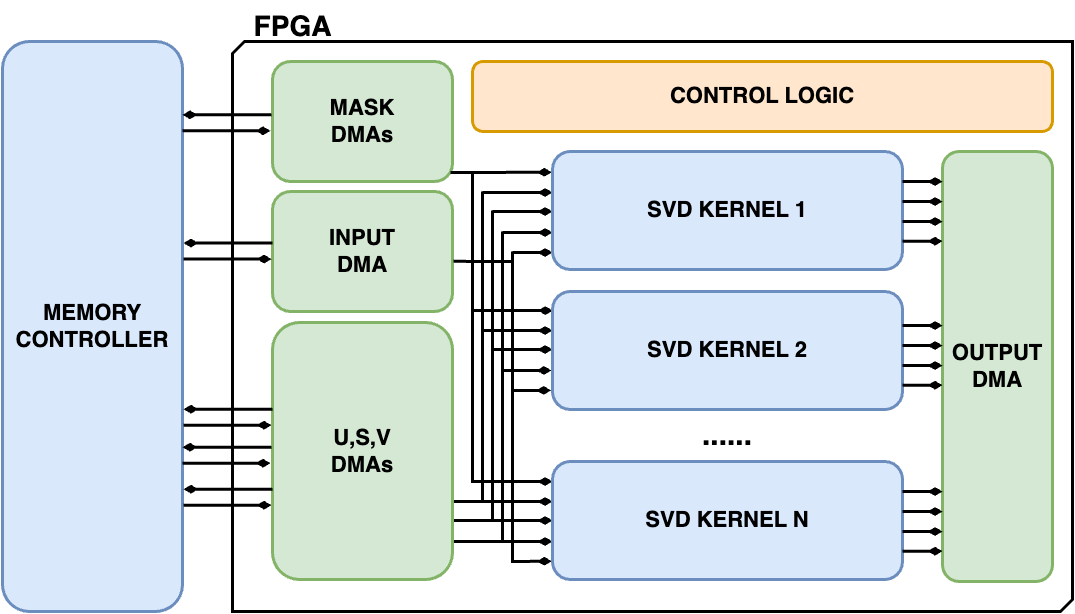

The diagram above was exported from draw.io. Its source (the exported page's mxGraphModel, read from the mxfile embedded in the PNG):
<mxGraphModel dx="1687" dy="839" grid="1" gridSize="10" guides="1" tooltips="1" connect="1" arrows="1" fold="1" page="1" pageScale="1" pageWidth="1169" pageHeight="827" math="0" shadow="0">
  <root>
    <mxCell id="0" />
    <mxCell id="1" parent="0" />
    <mxCell id="tBjsUKeXzVrl9VEg1bV6-50" value="" style="verticalLabelPosition=bottom;verticalAlign=top;html=1;shape=mxgraph.basic.diag_snip_rect;dx=6;whiteSpace=wrap;strokeWidth=3;" vertex="1" parent="1">
      <mxGeometry x="280" y="130" width="840" height="570" as="geometry" />
    </mxCell>
    <mxCell id="tBjsUKeXzVrl9VEg1bV6-4" value="&lt;b style=&quot;font-size: 22px;&quot;&gt;MEMORY&lt;br&gt;CONTROLLER&lt;/b&gt;" style="rounded=1;whiteSpace=wrap;html=1;fillColor=#dae8fc;strokeColor=#6c8ebf;strokeWidth=3;" vertex="1" parent="1">
      <mxGeometry x="50" y="130" width="180" height="570" as="geometry" />
    </mxCell>
    <mxCell id="tBjsUKeXzVrl9VEg1bV6-5" value="&lt;b&gt;&lt;font style=&quot;font-size: 28px;&quot;&gt;FPGA&lt;/font&gt;&lt;/b&gt;" style="text;html=1;align=center;verticalAlign=middle;resizable=0;points=[];autosize=1;strokeColor=none;fillColor=none;" vertex="1" parent="1">
      <mxGeometry x="290" y="90" width="100" height="50" as="geometry" />
    </mxCell>
    <mxCell id="tBjsUKeXzVrl9VEg1bV6-6" value="&lt;b style=&quot;font-size: 22px;&quot;&gt;MASK&lt;br&gt;DMAs&lt;/b&gt;" style="rounded=1;whiteSpace=wrap;html=1;strokeWidth=3;fillColor=#d5e8d4;strokeColor=#82b366;" vertex="1" parent="1">
      <mxGeometry x="320" y="150" width="180" height="120" as="geometry" />
    </mxCell>
    <mxCell id="tBjsUKeXzVrl9VEg1bV6-7" value="&lt;b&gt;&lt;font style=&quot;font-size: 22px;&quot;&gt;CONTROL LOGIC&lt;/font&gt;&lt;/b&gt;" style="rounded=1;whiteSpace=wrap;html=1;strokeWidth=3;fillColor=#ffe6cc;strokeColor=#d79b00;" vertex="1" parent="1">
      <mxGeometry x="520" y="150" width="580" height="70" as="geometry" />
    </mxCell>
    <mxCell id="tBjsUKeXzVrl9VEg1bV6-23" value="" style="endArrow=diamondThin;startArrow=none;html=1;rounded=0;entryX=-0.002;entryY=0.176;entryDx=0;entryDy=0;entryPerimeter=0;strokeWidth=3;endFill=1;startFill=0;exitX=0.989;exitY=0.925;exitDx=0;exitDy=0;exitPerimeter=0;" edge="1" parent="1" source="tBjsUKeXzVrl9VEg1bV6-6" target="tBjsUKeXzVrl9VEg1bV6-14">
      <mxGeometry width="50" height="50" relative="1" as="geometry">
        <mxPoint x="510" y="261" as="sourcePoint" />
        <mxPoint x="593" y="260" as="targetPoint" />
      </mxGeometry>
    </mxCell>
    <mxCell id="tBjsUKeXzVrl9VEg1bV6-24" value="" style="endArrow=diamondThin;startArrow=none;html=1;rounded=0;entryX=0.001;entryY=0.162;entryDx=0;entryDy=0;strokeWidth=3;endFill=1;startFill=0;entryPerimeter=0;" edge="1" parent="1" target="tBjsUKeXzVrl9VEg1bV6-18">
      <mxGeometry width="50" height="50" relative="1" as="geometry">
        <mxPoint x="520" y="260" as="sourcePoint" />
        <mxPoint x="609" y="271" as="targetPoint" />
        <Array as="points">
          <mxPoint x="520" y="399" />
        </Array>
      </mxGeometry>
    </mxCell>
    <mxCell id="tBjsUKeXzVrl9VEg1bV6-30" value="" style="endArrow=diamondThin;startArrow=none;html=1;rounded=0;strokeWidth=3;endFill=1;startFill=0;" edge="1" parent="1">
      <mxGeometry width="50" height="50" relative="1" as="geometry">
        <mxPoint x="530" y="281" as="sourcePoint" />
        <mxPoint x="600" y="281" as="targetPoint" />
      </mxGeometry>
    </mxCell>
    <mxCell id="tBjsUKeXzVrl9VEg1bV6-31" value="" style="endArrow=diamondThin;startArrow=none;html=1;rounded=0;strokeWidth=3;endFill=1;startFill=0;" edge="1" parent="1">
      <mxGeometry width="50" height="50" relative="1" as="geometry">
        <mxPoint x="530" y="280" as="sourcePoint" />
        <mxPoint x="600" y="419" as="targetPoint" />
        <Array as="points">
          <mxPoint x="530" y="419" />
        </Array>
      </mxGeometry>
    </mxCell>
    <mxCell id="tBjsUKeXzVrl9VEg1bV6-33" value="" style="endArrow=diamondThin;startArrow=none;html=1;rounded=0;strokeWidth=3;endFill=1;startFill=0;" edge="1" parent="1">
      <mxGeometry width="50" height="50" relative="1" as="geometry">
        <mxPoint x="540" y="300" as="sourcePoint" />
        <mxPoint x="600" y="300" as="targetPoint" />
      </mxGeometry>
    </mxCell>
    <mxCell id="tBjsUKeXzVrl9VEg1bV6-34" value="" style="endArrow=diamondThin;startArrow=none;html=1;rounded=0;strokeWidth=3;endFill=1;startFill=0;" edge="1" parent="1">
      <mxGeometry width="50" height="50" relative="1" as="geometry">
        <mxPoint x="540" y="299" as="sourcePoint" />
        <mxPoint x="600" y="438" as="targetPoint" />
        <Array as="points">
          <mxPoint x="540" y="438" />
        </Array>
      </mxGeometry>
    </mxCell>
    <mxCell id="tBjsUKeXzVrl9VEg1bV6-36" value="" style="endArrow=diamondThin;startArrow=none;html=1;rounded=0;strokeWidth=3;endFill=1;startFill=0;" edge="1" parent="1">
      <mxGeometry width="50" height="50" relative="1" as="geometry">
        <mxPoint x="550" y="321" as="sourcePoint" />
        <mxPoint x="600" y="321" as="targetPoint" />
      </mxGeometry>
    </mxCell>
    <mxCell id="tBjsUKeXzVrl9VEg1bV6-37" value="" style="endArrow=diamondThin;startArrow=none;html=1;rounded=0;strokeWidth=3;endFill=1;startFill=0;entryX=-0.003;entryY=0.669;entryDx=0;entryDy=0;entryPerimeter=0;" edge="1" parent="1" target="tBjsUKeXzVrl9VEg1bV6-18">
      <mxGeometry width="50" height="50" relative="1" as="geometry">
        <mxPoint x="550" y="320" as="sourcePoint" />
        <mxPoint x="600" y="460" as="targetPoint" />
        <Array as="points">
          <mxPoint x="550" y="459" />
        </Array>
      </mxGeometry>
    </mxCell>
    <mxCell id="tBjsUKeXzVrl9VEg1bV6-44" value="" style="endArrow=none;html=1;rounded=0;strokeWidth=3;exitX=0.999;exitY=0.696;exitDx=0;exitDy=0;exitPerimeter=0;" edge="1" parent="1" source="tBjsUKeXzVrl9VEg1bV6-52">
      <mxGeometry width="50" height="50" relative="1" as="geometry">
        <mxPoint x="499.81999999999994" y="616.2760000000001" as="sourcePoint" />
        <mxPoint x="530" y="590" as="targetPoint" />
      </mxGeometry>
    </mxCell>
    <mxCell id="tBjsUKeXzVrl9VEg1bV6-45" value="" style="endArrow=none;html=1;rounded=0;strokeWidth=3;exitX=1.008;exitY=0.77;exitDx=0;exitDy=0;exitPerimeter=0;" edge="1" parent="1" source="tBjsUKeXzVrl9VEg1bV6-52">
      <mxGeometry width="50" height="50" relative="1" as="geometry">
        <mxPoint x="499.28" y="630.1760000000002" as="sourcePoint" />
        <mxPoint x="540" y="609" as="targetPoint" />
      </mxGeometry>
    </mxCell>
    <mxCell id="tBjsUKeXzVrl9VEg1bV6-46" value="" style="endArrow=none;html=1;rounded=0;strokeWidth=3;exitX=1.003;exitY=0.852;exitDx=0;exitDy=0;exitPerimeter=0;" edge="1" parent="1" source="tBjsUKeXzVrl9VEg1bV6-52">
      <mxGeometry width="50" height="50" relative="1" as="geometry">
        <mxPoint x="499.6399999999999" y="645.4660000000001" as="sourcePoint" />
        <mxPoint x="550" y="630" as="targetPoint" />
      </mxGeometry>
    </mxCell>
    <mxCell id="tBjsUKeXzVrl9VEg1bV6-51" value="&lt;b style=&quot;font-size: 22px;&quot;&gt;INPUT&lt;br&gt;DMA&lt;/b&gt;" style="rounded=1;whiteSpace=wrap;html=1;strokeWidth=3;fillColor=#d5e8d4;strokeColor=#82b366;" vertex="1" parent="1">
      <mxGeometry x="320" y="280" width="180" height="120" as="geometry" />
    </mxCell>
    <mxCell id="tBjsUKeXzVrl9VEg1bV6-52" value="&lt;b style=&quot;font-size: 22px;&quot;&gt;U,S,V&lt;br&gt;DMAs&lt;/b&gt;" style="rounded=1;whiteSpace=wrap;html=1;strokeWidth=3;fillColor=#d5e8d4;strokeColor=#82b366;" vertex="1" parent="1">
      <mxGeometry x="320" y="411" width="180" height="257" as="geometry" />
    </mxCell>
    <mxCell id="tBjsUKeXzVrl9VEg1bV6-54" value="" style="endArrow=diamondThin;startArrow=none;html=1;rounded=0;strokeWidth=3;endFill=1;startFill=0;" edge="1" parent="1">
      <mxGeometry width="50" height="50" relative="1" as="geometry">
        <mxPoint x="560" y="341" as="sourcePoint" />
        <mxPoint x="600" y="341" as="targetPoint" />
      </mxGeometry>
    </mxCell>
    <mxCell id="tBjsUKeXzVrl9VEg1bV6-55" value="" style="endArrow=diamondThin;startArrow=none;html=1;rounded=0;strokeWidth=3;endFill=1;startFill=0;entryX=-0.004;entryY=0.838;entryDx=0;entryDy=0;entryPerimeter=0;" edge="1" parent="1" target="tBjsUKeXzVrl9VEg1bV6-18">
      <mxGeometry width="50" height="50" relative="1" as="geometry">
        <mxPoint x="560" y="340" as="sourcePoint" />
        <mxPoint x="590" y="479" as="targetPoint" />
        <Array as="points">
          <mxPoint x="560" y="479" />
        </Array>
      </mxGeometry>
    </mxCell>
    <mxCell id="tBjsUKeXzVrl9VEg1bV6-56" value="" style="endArrow=diamondThin;startArrow=none;html=1;rounded=0;strokeWidth=3;endFill=1;startFill=0;entryX=-0.002;entryY=0.845;entryDx=0;entryDy=0;entryPerimeter=0;" edge="1" parent="1" target="tBjsUKeXzVrl9VEg1bV6-19">
      <mxGeometry width="50" height="50" relative="1" as="geometry">
        <mxPoint x="560" y="480" as="sourcePoint" />
        <mxPoint x="590" y="650" as="targetPoint" />
        <Array as="points">
          <mxPoint x="560" y="650" />
        </Array>
      </mxGeometry>
    </mxCell>
    <mxCell id="tBjsUKeXzVrl9VEg1bV6-25" value="" style="endArrow=diamondThin;startArrow=none;html=1;rounded=0;strokeWidth=3;endFill=1;startFill=0;" edge="1" parent="1">
      <mxGeometry width="50" height="50" relative="1" as="geometry">
        <mxPoint x="520" y="400" as="sourcePoint" />
        <mxPoint x="600" y="570" as="targetPoint" />
        <Array as="points">
          <mxPoint x="520" y="570" />
        </Array>
      </mxGeometry>
    </mxCell>
    <mxCell id="tBjsUKeXzVrl9VEg1bV6-32" value="" style="endArrow=diamondThin;startArrow=none;html=1;rounded=0;strokeWidth=3;endFill=1;startFill=0;" edge="1" parent="1">
      <mxGeometry width="50" height="50" relative="1" as="geometry">
        <mxPoint x="530" y="420" as="sourcePoint" />
        <mxPoint x="600" y="590" as="targetPoint" />
        <Array as="points">
          <mxPoint x="530" y="590" />
        </Array>
      </mxGeometry>
    </mxCell>
    <mxCell id="tBjsUKeXzVrl9VEg1bV6-35" value="" style="endArrow=diamondThin;startArrow=none;html=1;rounded=0;strokeWidth=3;endFill=1;startFill=0;" edge="1" parent="1">
      <mxGeometry width="50" height="50" relative="1" as="geometry">
        <mxPoint x="540" y="439" as="sourcePoint" />
        <mxPoint x="600" y="609" as="targetPoint" />
        <Array as="points">
          <mxPoint x="540" y="609" />
        </Array>
      </mxGeometry>
    </mxCell>
    <mxCell id="tBjsUKeXzVrl9VEg1bV6-38" value="" style="endArrow=diamondThin;startArrow=none;html=1;rounded=0;strokeWidth=3;endFill=1;startFill=0;" edge="1" parent="1">
      <mxGeometry width="50" height="50" relative="1" as="geometry">
        <mxPoint x="550" y="460" as="sourcePoint" />
        <mxPoint x="600" y="630" as="targetPoint" />
        <Array as="points">
          <mxPoint x="550" y="630" />
        </Array>
      </mxGeometry>
    </mxCell>
    <mxCell id="tBjsUKeXzVrl9VEg1bV6-58" value="" style="endArrow=diamondThin;startArrow=none;html=1;rounded=0;exitX=1.004;exitY=0.149;exitDx=0;exitDy=0;strokeWidth=3;exitPerimeter=0;endFill=1;startFill=0;entryX=-0.006;entryY=0.552;entryDx=0;entryDy=0;entryPerimeter=0;" edge="1" parent="1">
      <mxGeometry width="50" height="50" relative="1" as="geometry">
        <mxPoint x="231" y="347.57" as="sourcePoint" />
        <mxPoint x="319" y="347.57" as="targetPoint" />
      </mxGeometry>
    </mxCell>
    <mxCell id="tBjsUKeXzVrl9VEg1bV6-59" value="" style="endArrow=diamondThin;startArrow=none;html=1;rounded=0;strokeWidth=3;endFill=1;startFill=0;entryX=1.006;entryY=0.12;entryDx=0;entryDy=0;entryPerimeter=0;" edge="1" parent="1">
      <mxGeometry width="50" height="50" relative="1" as="geometry">
        <mxPoint x="320" y="331.57" as="sourcePoint" />
        <mxPoint x="231" y="331.57" as="targetPoint" />
      </mxGeometry>
    </mxCell>
    <mxCell id="tBjsUKeXzVrl9VEg1bV6-60" value="" style="endArrow=diamondThin;startArrow=none;html=1;rounded=0;exitX=1.004;exitY=0.149;exitDx=0;exitDy=0;strokeWidth=3;exitPerimeter=0;endFill=1;startFill=0;entryX=-0.006;entryY=0.552;entryDx=0;entryDy=0;entryPerimeter=0;" edge="1" parent="1">
      <mxGeometry width="50" height="50" relative="1" as="geometry">
        <mxPoint x="231" y="513.72" as="sourcePoint" />
        <mxPoint x="319" y="513.72" as="targetPoint" />
      </mxGeometry>
    </mxCell>
    <mxCell id="tBjsUKeXzVrl9VEg1bV6-61" value="" style="endArrow=diamondThin;startArrow=none;html=1;rounded=0;strokeWidth=3;endFill=1;startFill=0;entryX=1.006;entryY=0.12;entryDx=0;entryDy=0;entryPerimeter=0;" edge="1" parent="1">
      <mxGeometry width="50" height="50" relative="1" as="geometry">
        <mxPoint x="320" y="497.72" as="sourcePoint" />
        <mxPoint x="231" y="497.72" as="targetPoint" />
      </mxGeometry>
    </mxCell>
    <mxCell id="tBjsUKeXzVrl9VEg1bV6-62" value="" style="endArrow=diamondThin;startArrow=none;html=1;rounded=0;exitX=1.004;exitY=0.149;exitDx=0;exitDy=0;strokeWidth=3;exitPerimeter=0;endFill=1;startFill=0;entryX=-0.006;entryY=0.552;entryDx=0;entryDy=0;entryPerimeter=0;" edge="1" parent="1">
      <mxGeometry width="50" height="50" relative="1" as="geometry">
        <mxPoint x="230" y="551.72" as="sourcePoint" />
        <mxPoint x="318" y="551.72" as="targetPoint" />
      </mxGeometry>
    </mxCell>
    <mxCell id="tBjsUKeXzVrl9VEg1bV6-63" value="" style="endArrow=diamondThin;startArrow=none;html=1;rounded=0;strokeWidth=3;endFill=1;startFill=0;entryX=1.006;entryY=0.12;entryDx=0;entryDy=0;entryPerimeter=0;" edge="1" parent="1">
      <mxGeometry width="50" height="50" relative="1" as="geometry">
        <mxPoint x="319" y="535.72" as="sourcePoint" />
        <mxPoint x="230" y="535.72" as="targetPoint" />
      </mxGeometry>
    </mxCell>
    <mxCell id="tBjsUKeXzVrl9VEg1bV6-64" value="" style="endArrow=diamondThin;startArrow=none;html=1;rounded=0;exitX=1.004;exitY=0.149;exitDx=0;exitDy=0;strokeWidth=3;exitPerimeter=0;endFill=1;startFill=0;entryX=-0.006;entryY=0.552;entryDx=0;entryDy=0;entryPerimeter=0;" edge="1" parent="1">
      <mxGeometry width="50" height="50" relative="1" as="geometry">
        <mxPoint x="231" y="593.72" as="sourcePoint" />
        <mxPoint x="319" y="593.72" as="targetPoint" />
      </mxGeometry>
    </mxCell>
    <mxCell id="tBjsUKeXzVrl9VEg1bV6-65" value="" style="endArrow=diamondThin;startArrow=none;html=1;rounded=0;strokeWidth=3;endFill=1;startFill=0;entryX=1.006;entryY=0.12;entryDx=0;entryDy=0;entryPerimeter=0;" edge="1" parent="1">
      <mxGeometry width="50" height="50" relative="1" as="geometry">
        <mxPoint x="320" y="577.72" as="sourcePoint" />
        <mxPoint x="231" y="577.72" as="targetPoint" />
      </mxGeometry>
    </mxCell>
    <mxCell id="tBjsUKeXzVrl9VEg1bV6-66" value="" style="endArrow=none;html=1;rounded=0;strokeWidth=3;exitX=1.006;exitY=0.582;exitDx=0;exitDy=0;exitPerimeter=0;" edge="1" parent="1" source="tBjsUKeXzVrl9VEg1bV6-51">
      <mxGeometry width="50" height="50" relative="1" as="geometry">
        <mxPoint x="510" y="340" as="sourcePoint" />
        <mxPoint x="560" y="350" as="targetPoint" />
      </mxGeometry>
    </mxCell>
    <mxCell id="tBjsUKeXzVrl9VEg1bV6-67" value="" style="group" vertex="1" connectable="0" parent="1">
      <mxGeometry x="600" y="240" width="350" height="428" as="geometry" />
    </mxCell>
    <mxCell id="tBjsUKeXzVrl9VEg1bV6-14" value="&lt;span style=&quot;font-size: 22px;&quot;&gt;&lt;b&gt;SVD KERNEL 1&lt;/b&gt;&lt;/span&gt;" style="rounded=1;whiteSpace=wrap;html=1;strokeWidth=3;fillColor=#dae8fc;strokeColor=#6c8ebf;" vertex="1" parent="tBjsUKeXzVrl9VEg1bV6-67">
      <mxGeometry width="350" height="118" as="geometry" />
    </mxCell>
    <mxCell id="tBjsUKeXzVrl9VEg1bV6-18" value="&lt;span style=&quot;font-size: 22px;&quot;&gt;&lt;b&gt;SVD KERNEL 2&lt;/b&gt;&lt;/span&gt;" style="rounded=1;whiteSpace=wrap;html=1;strokeWidth=3;fillColor=#dae8fc;strokeColor=#6c8ebf;" vertex="1" parent="tBjsUKeXzVrl9VEg1bV6-67">
      <mxGeometry y="140" width="350" height="118" as="geometry" />
    </mxCell>
    <mxCell id="tBjsUKeXzVrl9VEg1bV6-19" value="&lt;span style=&quot;font-size: 22px;&quot;&gt;&lt;b&gt;SVD KERNEL N&lt;/b&gt;&lt;/span&gt;" style="rounded=1;whiteSpace=wrap;html=1;strokeWidth=3;fillColor=#dae8fc;strokeColor=#6c8ebf;" vertex="1" parent="tBjsUKeXzVrl9VEg1bV6-67">
      <mxGeometry y="310" width="350" height="118" as="geometry" />
    </mxCell>
    <mxCell id="tBjsUKeXzVrl9VEg1bV6-20" value="&lt;b&gt;&lt;font style=&quot;font-size: 30px;&quot;&gt;......&lt;/font&gt;&lt;/b&gt;" style="text;html=1;align=center;verticalAlign=middle;whiteSpace=wrap;rounded=0;" vertex="1" parent="tBjsUKeXzVrl9VEg1bV6-67">
      <mxGeometry x="145" y="268" width="60" height="30" as="geometry" />
    </mxCell>
    <mxCell id="tBjsUKeXzVrl9VEg1bV6-68" value="&lt;b style=&quot;font-size: 22px;&quot;&gt;OUTPUT&lt;br&gt;DMA&lt;/b&gt;" style="rounded=1;whiteSpace=wrap;html=1;strokeWidth=3;fillColor=#d5e8d4;strokeColor=#82b366;" vertex="1" parent="1">
      <mxGeometry x="990" y="240" width="110" height="430" as="geometry" />
    </mxCell>
    <mxCell id="tBjsUKeXzVrl9VEg1bV6-74" value="" style="group" vertex="1" connectable="0" parent="1">
      <mxGeometry x="950" y="414" width="40" height="59.72000000000003" as="geometry" />
    </mxCell>
    <mxCell id="tBjsUKeXzVrl9VEg1bV6-69" value="" style="endArrow=diamondThin;startArrow=none;html=1;rounded=0;strokeWidth=3;endFill=1;startFill=0;entryX=-0.006;entryY=0.552;entryDx=0;entryDy=0;entryPerimeter=0;" edge="1" parent="tBjsUKeXzVrl9VEg1bV6-74">
      <mxGeometry width="50" height="50" relative="1" as="geometry">
        <mxPoint as="sourcePoint" />
        <mxPoint x="40" as="targetPoint" />
      </mxGeometry>
    </mxCell>
    <mxCell id="tBjsUKeXzVrl9VEg1bV6-70" value="" style="endArrow=diamondThin;startArrow=none;html=1;rounded=0;strokeWidth=3;endFill=1;startFill=0;entryX=-0.006;entryY=0.552;entryDx=0;entryDy=0;entryPerimeter=0;" edge="1" parent="tBjsUKeXzVrl9VEg1bV6-74">
      <mxGeometry width="50" height="50" relative="1" as="geometry">
        <mxPoint y="20" as="sourcePoint" />
        <mxPoint x="40" y="20" as="targetPoint" />
      </mxGeometry>
    </mxCell>
    <mxCell id="tBjsUKeXzVrl9VEg1bV6-71" value="" style="endArrow=diamondThin;startArrow=none;html=1;rounded=0;strokeWidth=3;endFill=1;startFill=0;entryX=-0.006;entryY=0.552;entryDx=0;entryDy=0;entryPerimeter=0;" edge="1" parent="tBjsUKeXzVrl9VEg1bV6-74">
      <mxGeometry width="50" height="50" relative="1" as="geometry">
        <mxPoint y="40" as="sourcePoint" />
        <mxPoint x="40" y="40" as="targetPoint" />
      </mxGeometry>
    </mxCell>
    <mxCell id="tBjsUKeXzVrl9VEg1bV6-72" value="" style="endArrow=diamondThin;startArrow=none;html=1;rounded=0;strokeWidth=3;endFill=1;startFill=0;entryX=-0.006;entryY=0.552;entryDx=0;entryDy=0;entryPerimeter=0;" edge="1" parent="tBjsUKeXzVrl9VEg1bV6-74">
      <mxGeometry width="50" height="50" relative="1" as="geometry">
        <mxPoint y="59.72000000000003" as="sourcePoint" />
        <mxPoint x="40" y="59.72000000000003" as="targetPoint" />
      </mxGeometry>
    </mxCell>
    <mxCell id="tBjsUKeXzVrl9VEg1bV6-82" value="" style="group" vertex="1" connectable="0" parent="1">
      <mxGeometry x="950" y="580" width="40" height="59.72000000000003" as="geometry" />
    </mxCell>
    <mxCell id="tBjsUKeXzVrl9VEg1bV6-83" value="" style="endArrow=diamondThin;startArrow=none;html=1;rounded=0;strokeWidth=3;endFill=1;startFill=0;entryX=-0.006;entryY=0.552;entryDx=0;entryDy=0;entryPerimeter=0;" edge="1" parent="tBjsUKeXzVrl9VEg1bV6-82">
      <mxGeometry width="50" height="50" relative="1" as="geometry">
        <mxPoint as="sourcePoint" />
        <mxPoint x="40" as="targetPoint" />
      </mxGeometry>
    </mxCell>
    <mxCell id="tBjsUKeXzVrl9VEg1bV6-84" value="" style="endArrow=diamondThin;startArrow=none;html=1;rounded=0;strokeWidth=3;endFill=1;startFill=0;entryX=-0.006;entryY=0.552;entryDx=0;entryDy=0;entryPerimeter=0;" edge="1" parent="tBjsUKeXzVrl9VEg1bV6-82">
      <mxGeometry width="50" height="50" relative="1" as="geometry">
        <mxPoint y="20" as="sourcePoint" />
        <mxPoint x="40" y="20" as="targetPoint" />
      </mxGeometry>
    </mxCell>
    <mxCell id="tBjsUKeXzVrl9VEg1bV6-85" value="" style="endArrow=diamondThin;startArrow=none;html=1;rounded=0;strokeWidth=3;endFill=1;startFill=0;entryX=-0.006;entryY=0.552;entryDx=0;entryDy=0;entryPerimeter=0;" edge="1" parent="tBjsUKeXzVrl9VEg1bV6-82">
      <mxGeometry width="50" height="50" relative="1" as="geometry">
        <mxPoint y="40" as="sourcePoint" />
        <mxPoint x="40" y="40" as="targetPoint" />
      </mxGeometry>
    </mxCell>
    <mxCell id="tBjsUKeXzVrl9VEg1bV6-86" value="" style="endArrow=diamondThin;startArrow=none;html=1;rounded=0;strokeWidth=3;endFill=1;startFill=0;entryX=-0.006;entryY=0.552;entryDx=0;entryDy=0;entryPerimeter=0;" edge="1" parent="tBjsUKeXzVrl9VEg1bV6-82">
      <mxGeometry width="50" height="50" relative="1" as="geometry">
        <mxPoint y="59.72000000000003" as="sourcePoint" />
        <mxPoint x="40" y="59.72000000000003" as="targetPoint" />
      </mxGeometry>
    </mxCell>
    <mxCell id="tBjsUKeXzVrl9VEg1bV6-87" value="" style="group" vertex="1" connectable="0" parent="1">
      <mxGeometry x="950" y="270" width="40" height="59.72000000000003" as="geometry" />
    </mxCell>
    <mxCell id="tBjsUKeXzVrl9VEg1bV6-88" value="" style="endArrow=diamondThin;startArrow=none;html=1;rounded=0;strokeWidth=3;endFill=1;startFill=0;entryX=-0.006;entryY=0.552;entryDx=0;entryDy=0;entryPerimeter=0;" edge="1" parent="tBjsUKeXzVrl9VEg1bV6-87">
      <mxGeometry width="50" height="50" relative="1" as="geometry">
        <mxPoint as="sourcePoint" />
        <mxPoint x="40" as="targetPoint" />
      </mxGeometry>
    </mxCell>
    <mxCell id="tBjsUKeXzVrl9VEg1bV6-89" value="" style="endArrow=diamondThin;startArrow=none;html=1;rounded=0;strokeWidth=3;endFill=1;startFill=0;entryX=-0.006;entryY=0.552;entryDx=0;entryDy=0;entryPerimeter=0;" edge="1" parent="tBjsUKeXzVrl9VEg1bV6-87">
      <mxGeometry width="50" height="50" relative="1" as="geometry">
        <mxPoint y="20" as="sourcePoint" />
        <mxPoint x="40" y="20" as="targetPoint" />
      </mxGeometry>
    </mxCell>
    <mxCell id="tBjsUKeXzVrl9VEg1bV6-90" value="" style="endArrow=diamondThin;startArrow=none;html=1;rounded=0;strokeWidth=3;endFill=1;startFill=0;entryX=-0.006;entryY=0.552;entryDx=0;entryDy=0;entryPerimeter=0;" edge="1" parent="tBjsUKeXzVrl9VEg1bV6-87">
      <mxGeometry width="50" height="50" relative="1" as="geometry">
        <mxPoint y="40" as="sourcePoint" />
        <mxPoint x="40" y="40" as="targetPoint" />
      </mxGeometry>
    </mxCell>
    <mxCell id="tBjsUKeXzVrl9VEg1bV6-91" value="" style="endArrow=diamondThin;startArrow=none;html=1;rounded=0;strokeWidth=3;endFill=1;startFill=0;entryX=-0.006;entryY=0.552;entryDx=0;entryDy=0;entryPerimeter=0;" edge="1" parent="tBjsUKeXzVrl9VEg1bV6-87">
      <mxGeometry width="50" height="50" relative="1" as="geometry">
        <mxPoint y="59.72000000000003" as="sourcePoint" />
        <mxPoint x="40" y="59.72000000000003" as="targetPoint" />
      </mxGeometry>
    </mxCell>
    <mxCell id="tBjsUKeXzVrl9VEg1bV6-92" value="" style="endArrow=diamondThin;startArrow=none;html=1;rounded=0;exitX=1.004;exitY=0.149;exitDx=0;exitDy=0;strokeWidth=3;exitPerimeter=0;endFill=1;startFill=0;entryX=-0.006;entryY=0.552;entryDx=0;entryDy=0;entryPerimeter=0;" edge="1" parent="1">
      <mxGeometry width="50" height="50" relative="1" as="geometry">
        <mxPoint x="230" y="219.32999999999998" as="sourcePoint" />
        <mxPoint x="318" y="219.32999999999998" as="targetPoint" />
      </mxGeometry>
    </mxCell>
    <mxCell id="tBjsUKeXzVrl9VEg1bV6-93" value="" style="endArrow=diamondThin;startArrow=none;html=1;rounded=0;strokeWidth=3;endFill=1;startFill=0;entryX=1.006;entryY=0.12;entryDx=0;entryDy=0;entryPerimeter=0;" edge="1" parent="1">
      <mxGeometry width="50" height="50" relative="1" as="geometry">
        <mxPoint x="319" y="203.32999999999998" as="sourcePoint" />
        <mxPoint x="230" y="203.32999999999998" as="targetPoint" />
      </mxGeometry>
    </mxCell>
  </root>
</mxGraphModel>